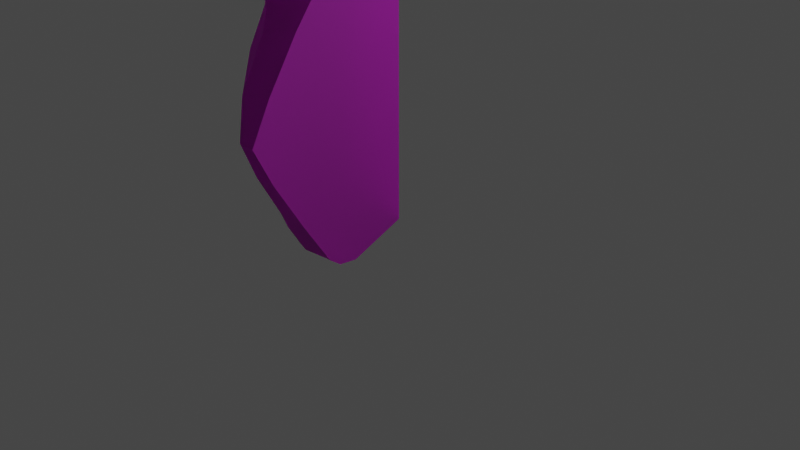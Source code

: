 # Source: Ruins_Trim_Cap_DMG_1M_A.blend  (saved by Blender 3.5.10; exported with 4.5.12 LTS)
import bpy
from mathutils import Matrix  # noqa: F401  (used for matrix-valued properties, if any)

bpy.ops.wm.read_factory_settings(use_empty=True)
scene = bpy.context.scene
scene.name = 'Scene'

# ---- collections
col_collection = bpy.data.collections.new('Collection'); scene.collection.children.link(col_collection)

# ---- images (referenced by path relative to the original .blend; pixels are not part of the script)
import os
ASSET_DIR = os.environ.get("B2B_ASSET_DIR", "")  # directory of the original .blend (textures are referenced by path, not embedded)
HERE = os.path.dirname(os.path.abspath(__file__))  # packed textures are extracted next to this script under _unpacked/

def load_image(name, relpath, width, height, colorspace="sRGB"):
    """Load a texture the original file referenced (path relative to the .blend, or extracted next to this script)."""
    p = next((c for c in (os.path.join(HERE, relpath), os.path.join(ASSET_DIR, relpath)) if relpath and os.path.exists(c)), "")
    if p:
        img = bpy.data.images.load(p, check_existing=True)
        img.name = name
    else:  # same state as the original file: an image datablock whose file is absent (Cycles renders it pink)
        img = bpy.data.images.new(name, width, height)
        img.source = "FILE"
        img.filepath = "//" + (relpath or name)
    img.colorspace_settings.name = colorspace
    return img
img_dn_hl_ruins_trim_cap_n_png = load_image('Dn_HL_Ruins_Trim_Cap_n.png', 'Dn_HL_Ruins_Trim_Cap_n.png', 1024, 1024, 'sRGB')
img_dn_hl_ruins_trim_cap_mre_packed_png_001 = load_image('Dn_HL_Ruins_Trim_Cap_mre_packed.png.001', 'Dn_HL_Ruins_Trim_Cap_mre_packed.png', 1024, 1024, 'sRGB')
img_dn_hl_ruins_trim_cap_d_png_001 = load_image('Dn_HL_Ruins_Trim_Cap_d.png.001', 'Dn_HL_Ruins_Trim_Cap_d.png', 1024, 1024, 'sRGB')

# ---- materials (node trees are filled in below, after node groups)
mat_dn_hl_inst_ruins_trim_cap_a = bpy.data.materials.new('Dn_HL_Inst_Ruins_Trim_Cap_A')
mat_dn_hl_inst_ruins_trim_cap_a.use_transparent_shadow = False
mat_dn_hl_inst_ruins_trim_cap_a.diffuse_color = (0.588, 0.588, 0.588, 1.0)
mat_dn_hl_inst_ruins_trim_cap_a.roughness = 0.9

# ---- material node trees
mat_dn_hl_inst_ruins_trim_cap_a.use_nodes = True; mat_dn_hl_inst_ruins_trim_cap_a.node_tree.nodes.clear()
_N = mat_dn_hl_inst_ruins_trim_cap_a.node_tree.nodes; _L = mat_dn_hl_inst_ruins_trim_cap_a.node_tree.links
n0 = _N.new('ShaderNodeBsdfPrincipled'); n0.name = 'Principled BSDF'; n0.location = (0, 300)
n0.distribution = 'GGX'
n0.subsurface_method = 'RANDOM_WALK_SKIN'
n0.inputs[2].default_value = 0.9
n0.inputs[13].default_value = 0.0
n0.inputs[18].default_value = 1.0
n0.inputs[27].default_value = (0.0, 0.0, 0.0, 1.0)
n0.inputs[28].default_value = 1.0
n1 = _N.new('ShaderNodeOutputMaterial'); n1.name = 'Material Output'; n1.location = (280, 300)
n2 = _N.new('ShaderNodeTexImage'); n2.name = 'Image Texture'; n2.location = (-521, -239)
n2.image = img_dn_hl_ruins_trim_cap_n_png
n3 = _N.new('ShaderNodeNormalMap'); n3.name = 'Normal Map'; n3.location = (-244, -248)
n4 = _N.new('ShaderNodeTexImage'); n4.name = 'Image Texture.001'; n4.location = (-517, 53)
n4.image = img_dn_hl_ruins_trim_cap_mre_packed_png_001
n5 = _N.new('ShaderNodeTexImage'); n5.name = 'Image Texture.002'; n5.location = (-484, 357)
n5.image = img_dn_hl_ruins_trim_cap_d_png_001
_L.new(n0.outputs[0], n1.inputs[0])
_L.new(n2.outputs[0], n3.inputs[1])
_L.new(n3.outputs[0], n0.inputs[5])
_L.new(n4.outputs[0], n0.inputs[1])
_L.new(n5.outputs[0], n0.inputs[0])
n1.is_active_output = True

# ---- world
world_world = bpy.data.worlds.new('World'); scene.world = world_world
world_world.use_nodes = True; world_world.node_tree.nodes.clear()
_N = world_world.node_tree.nodes; _L = world_world.node_tree.links
n0 = _N.new('ShaderNodeOutputWorld'); n0.name = 'World Output'; n0.location = (300, 300)
n1 = _N.new('ShaderNodeBackground'); n1.name = 'Background'; n1.location = (10, 300)
n1.inputs[0].default_value = (0.05088, 0.05088, 0.05088, 1.0)
_L.new(n1.outputs[0], n0.inputs[0])
n0.is_active_output = True
world_world.color = (0.05088, 0.05088, 0.05088)
world_world.use_sun_shadow = False
world_world.sun_shadow_jitter_overblur = 0.0

# ---- cameras
cam_camera = bpy.data.cameras.new('Camera')
cam_camera.clip_end = 100.0
cam_camera.ortho_scale = 7.314

# ---- lights
light_light = bpy.data.lights.new('Light', 'POINT')
light_light.transmission_factor = 0.0
light_light.energy = 1000.0
light_light.shadow_soft_size = 0.1
light_light.shadow_maximum_resolution = 0.006
light_light.use_absolute_resolution = True

# ---- meshes
me_ruins_trim_cap_dmg_1m_a = bpy.data.meshes.new('Ruins_Trim_Cap_DMG_1M_A')
me_ruins_trim_cap_dmg_1m_a.from_pydata([(-0.246, 0.8426, 1.542), (-0.6443, 0.664, 1.216), (-0.343, 0.3334, 1.216), (-0.8481, 0.3319, 0.9188), (-0.4826, -0.1129, 0.9188), (-1.02, 0.09622, 0.7906), (-0.5423, -0.2759, 0.7906), (-1.017, -0.2507, 0.6393), (-1.02, -0.000214, 0.002562), (1e-06, 1.25, 0.002562), (1e-06, -0.000214, 0.002562), (-1.02, 1.638, 0.002562), (1e-06, 2.5, 0.002562), (-1.02, 2.5, 0.002562), (-0.1986, 1.25, 1.735), (1e-06, 0.8426, 1.542), (1e-06, 1.25, 1.746), (1e-06, 0.3114, 1.216), (1e-06, -0.1399, 0.9188), (1e-06, -0.2309, 0.7906), (1e-06, -0.2507, 0.5934), (-0.9112, 2.751, 0.5934), (1e-06, 2.751, 0.5934), (-0.8653, 2.763, 0.7629), (1e-06, 2.736, 0.7906), (-0.7447, 2.507, 0.9188), (1e-06, 2.599, 0.9188), (-0.4739, 2.087, 1.216), (1e-06, 2.189, 1.216), (1e-06, 1.66, 1.542), (-0.3947, 1.585, 1.542), (1e-06, 1.25, 0.5934), (1e-06, 1.25, 0.9188), (1e-06, 1.25, 1.216), (1e-06, 1.25, 1.542), (-0.4293, 1.182, 1.542), (-0.6852, 1.25, 1.216), (-0.9192, 1.25, 0.9188), (-0.6852, 1.892, 1.216), (-1.02, 1.25, 0.7906), (-0.8287, 2.216, 0.9188), (-0.967, 2.648, 0.7692), (-1.02, 1.25, 0.5934), (-1.02, 2.654, 0.5934)], [], [(0, 1, 2), (2, 1, 3), (4, 2, 3), (4, 3, 5), (5, 6, 4), (6, 5, 7), (8, 9, 10), (9, 8, 11), (11, 12, 9), (12, 11, 13), (14, 15, 16), (15, 14, 0), (0, 17, 15), (17, 0, 2), (2, 18, 17), (18, 2, 4), (4, 19, 18), (19, 4, 6), (20, 19, 6), (7, 20, 6), (7, 8, 20), (20, 8, 10), (21, 12, 13), (21, 22, 12), (23, 22, 21), (23, 24, 22), (24, 23, 25), (24, 25, 26), (27, 26, 25), (26, 27, 28), (27, 29, 28), (29, 27, 30), (30, 14, 29), (29, 14, 16), (20, 18, 19), (31, 18, 20), (31, 20, 10), (31, 10, 9), (12, 31, 9), (31, 12, 22), (26, 22, 24), (22, 26, 31), (18, 31, 32), (26, 32, 31), (18, 32, 17), (28, 32, 26), (17, 32, 33), (28, 33, 32), (17, 33, 15), (33, 28, 29), (15, 33, 34), (34, 33, 29), (34, 16, 15), (29, 16, 34), (0, 14, 35), (35, 1, 0), (35, 14, 30), (1, 35, 36), (30, 36, 35), (1, 36, 37), (1, 37, 3), (36, 30, 38), (38, 37, 36), (27, 38, 30), (39, 3, 37), (38, 27, 40), (37, 38, 40), (40, 39, 37), (40, 27, 25), (39, 5, 3), (40, 25, 41), (41, 39, 40), (41, 25, 23), (42, 5, 39), (41, 42, 39), (5, 42, 7), (7, 42, 8), (11, 8, 42), (23, 43, 41), (42, 41, 43), (43, 11, 42), (43, 23, 21), (11, 43, 13), (13, 43, 21)])
me_ruins_trim_cap_dmg_1m_a.polygons.foreach_set('use_smooth', [True] * 84)
_k = set([(0, 2), (0, 14), (2, 4), (4, 6), (6, 7), (7, 8), (8, 10), (8, 11), (9, 10), (9, 12), (10, 20), (11, 13), (12, 13), (12, 22), (13, 21), (14, 16), (14, 30), (15, 16), (15, 17), (16, 29), (17, 18), (18, 19), (19, 20), (21, 23), (22, 24), (23, 25), (24, 26), (25, 27), (26, 28), (27, 30), (28, 29)])
me_ruins_trim_cap_dmg_1m_a.attributes.new('sharp_edge', 'BOOLEAN', 'EDGE').data.foreach_set('value', [ (min(e.vertices), max(e.vertices)) in _k for e in me_ruins_trim_cap_dmg_1m_a.edges])
_uv = me_ruins_trim_cap_dmg_1m_a.uv_layers.new(name='UVMap')
_uv.uv.foreach_set('vector', [0.6948, 0.8974, 0.6694, 0.8768, 0.6914, 0.8608, 0.6914, 0.8608, 0.6694, 0.8768, 0.6572, 0.8495, 0.6851, 0.8284, 0.6914, 0.8608, 0.6572, 0.8495, 0.6851, 0.8284, 0.6572, 0.8495, 0.6489, 0.8315, 0.6489, 0.8315, 0.6816, 0.8165, 0.6851, 0.8284, 0.6816, 0.8165, 0.6489, 0.8315, 0.6533, 0.8084, 0.603, 0.7554, 0.6641, 0.6802, 0.6641, 0.7554, 0.6641, 0.6802, 0.603, 0.7554, 0.603, 0.6567, 0.603, 0.6567, 0.6641, 0.605, 0.6641, 0.6802, 0.6641, 0.605, 0.603, 0.6567, 0.603, 0.605, 0.6963, 0.9247, 0.7095, 0.8983, 0.708, 0.9257, 0.7095, 0.8983, 0.6963, 0.9247, 0.6948, 0.8974, 0.6948, 0.8974, 0.7119, 0.8608, 0.7095, 0.8983, 0.7119, 0.8608, 0.6948, 0.8974, 0.6914, 0.8608, 0.6914, 0.8608, 0.7139, 0.828, 0.7119, 0.8608, 0.7139, 0.828, 0.6914, 0.8608, 0.6851, 0.8284, 0.6851, 0.8284, 0.7144, 0.818, 0.7139, 0.828, 0.7144, 0.818, 0.6851, 0.8284, 0.6816, 0.8165, 0.7144, 0.8055, 0.7144, 0.818, 0.6816, 0.8165, 0.6533, 0.8084, 0.7144, 0.8055, 0.6816, 0.8165, 0.6533, 0.8084, 0.6533, 0.7671, 0.7144, 0.8055, 0.7144, 0.8055, 0.6533, 0.7671, 0.7144, 0.7671, 0.646, 0.8069, 0.5918, 0.7675, 0.6533, 0.7683, 0.646, 0.8069, 0.5913, 0.806, 0.5918, 0.7675, 0.6431, 0.817, 0.5913, 0.806, 0.646, 0.8069, 0.6431, 0.817, 0.5908, 0.818, 0.5913, 0.806, 0.5908, 0.818, 0.6431, 0.817, 0.6353, 0.8348, 0.5908, 0.818, 0.6353, 0.8348, 0.5908, 0.8291, 0.6182, 0.8654, 0.5908, 0.8291, 0.6353, 0.8348, 0.5908, 0.8291, 0.6182, 0.8654, 0.5898, 0.8596, 0.6182, 0.8654, 0.5889, 0.897, 0.5898, 0.8596, 0.5889, 0.897, 0.6182, 0.8654, 0.6128, 0.9012, 0.6128, 0.9012, 0.6006, 0.9244, 0.5889, 0.897, 0.5889, 0.897, 0.6006, 0.9244, 0.5889, 0.9245, 0.3975, 0.8489, 0.4019, 0.869, 0.3972, 0.8608, 0.4871, 0.8589, 0.4019, 0.869, 0.3975, 0.8489, 0.4871, 0.8589, 0.3975, 0.8489, 0.4163, 0.8152, 0.4871, 0.8589, 0.4163, 0.8152, 0.491, 0.8236, 0.5659, 0.832, 0.4871, 0.8589, 0.491, 0.8236, 0.4871, 0.8589, 0.5659, 0.832, 0.5767, 0.869, 0.5654, 0.8874, 0.5767, 0.869, 0.5747, 0.8807, 0.5767, 0.869, 0.5654, 0.8874, 0.4871, 0.8589, 0.4019, 0.869, 0.4871, 0.8589, 0.4849, 0.8784, 0.5654, 0.8874, 0.4849, 0.8784, 0.4871, 0.8589, 0.4019, 0.869, 0.4849, 0.8784, 0.4268, 0.8898, 0.5391, 0.9025, 0.4849, 0.8784, 0.5654, 0.8874, 0.4268, 0.8898, 0.4849, 0.8784, 0.4829, 0.8961, 0.5391, 0.9025, 0.4829, 0.8961, 0.4849, 0.8784, 0.4268, 0.8898, 0.4829, 0.8961, 0.4563, 0.9128, 0.4829, 0.8961, 0.5391, 0.9025, 0.5049, 0.9183, 0.4563, 0.9128, 0.4829, 0.8961, 0.4807, 0.9156, 0.4807, 0.9156, 0.4829, 0.8961, 0.5049, 0.9183, 0.4807, 0.9156, 0.4792, 0.9278, 0.4563, 0.9128, 0.5049, 0.9183, 0.4792, 0.9278, 0.4807, 0.9156, 0.5283, 0.798, 0.5029, 0.8082, 0.5068, 0.79, 0.5068, 0.79, 0.5381, 0.7667, 0.5283, 0.798, 0.5068, 0.79, 0.5029, 0.8082, 0.4824, 0.7917, 0.5381, 0.7667, 0.5068, 0.79, 0.5029, 0.7654, 0.4824, 0.7917, 0.5029, 0.7654, 0.5068, 0.79, 0.5381, 0.7667, 0.5029, 0.7654, 0.5024, 0.7427, 0.5381, 0.7667, 0.5024, 0.7427, 0.5581, 0.7449, 0.5029, 0.7654, 0.4824, 0.7917, 0.4641, 0.7654, 0.4641, 0.7654, 0.5024, 0.7427, 0.5029, 0.7654, 0.45, 0.775, 0.4641, 0.7654, 0.4824, 0.7917, 0.5024, 0.7329, 0.5581, 0.7449, 0.5024, 0.7427, 0.4641, 0.7654, 0.45, 0.775, 0.4443, 0.7461, 0.5024, 0.7427, 0.4641, 0.7654, 0.4443, 0.7461, 0.4443, 0.7461, 0.5024, 0.7329, 0.5024, 0.7427, 0.4443, 0.7461, 0.45, 0.775, 0.4263, 0.7493, 0.5024, 0.7329, 0.5723, 0.7317, 0.5581, 0.7449, 0.4443, 0.7461, 0.4263, 0.7493, 0.4185, 0.7339, 0.4185, 0.7339, 0.5024, 0.7329, 0.4443, 0.7461, 0.4185, 0.7339, 0.4263, 0.7493, 0.4102, 0.7371, 0.5024, 0.7212, 0.5723, 0.7317, 0.5024, 0.7329, 0.4185, 0.7339, 0.5024, 0.7212, 0.5024, 0.7329, 0.5723, 0.7317, 0.5024, 0.7212, 0.5928, 0.7222, 0.5928, 0.7222, 0.5024, 0.7212, 0.5767, 0.6841, 0.478, 0.686, 0.5767, 0.6841, 0.5024, 0.7212, 0.4102, 0.7371, 0.418, 0.7236, 0.4185, 0.7339, 0.5024, 0.7212, 0.4185, 0.7339, 0.418, 0.7236, 0.418, 0.7236, 0.478, 0.686, 0.5024, 0.7212, 0.418, 0.7236, 0.4102, 0.7371, 0.4097, 0.7249, 0.478, 0.686, 0.418, 0.7236, 0.4258, 0.6882, 0.4258, 0.6882, 0.418, 0.7236, 0.4097, 0.7249])
me_ruins_trim_cap_dmg_1m_a.materials.append(mat_dn_hl_inst_ruins_trim_cap_a)
me_ruins_trim_cap_dmg_1m_a.update()
me_ruins_trim_cap_dmg_1m_a.normals_split_custom_set([tuple(v) for v in zip(*[iter([-0.4982, -0.3542, 0.7914, -0.6209, -0.2655, 0.7375, -0.4615, -0.406, 0.7888, -0.4615, -0.406, 0.7888, -0.6209, -0.2655, 0.7375, -0.5484, -0.1865, 0.8152, -0.4008, -0.4115, 0.8185, -0.4615, -0.406, 0.7888, -0.5484, -0.1865, 0.8152, -0.4008, -0.4115, 0.8185, -0.5484, -0.1865, 0.8152, -0.7616, -0.1995, 0.6166, -0.7616, -0.1995, 0.6166, -0.3512, -0.4508, 0.8206, -0.4008, -0.4115, 0.8185, -0.3512, -0.4508, 0.8206, -0.7616, -0.1995, 0.6166, -0.8059, -0.2391, 0.5417, 0.0, 0.0, -1.0, 0.0, 0.0, -1.0, 0.0, 0.0, -1.0, 0.0, 0.0, -1.0, 0.0, 0.0, -1.0, 0.0, 0.0, -1.0, 0.0, 0.0, -1.0, 0.0, 0.0, -1.0, 0.0, 0.0, -1.0, 0.0, 0.0, -1.0, 0.0, 0.0, -1.0, 0.0, 0.0, -1.0, -0.03251, -0.4421, 0.8964, -0.006195, -0.479, 0.8778, -0.04681, -0.4475, 0.8931, -0.006195, -0.479, 0.8778, -0.03251, -0.4421, 0.8964, -0.005733, -0.4824, 0.8759, -0.005733, -0.4824, 0.8759, -0.03061, -0.5408, 0.8406, -0.006195, -0.479, 0.8778, -0.03061, -0.5408, 0.8406, -0.005733, -0.4824, 0.8759, -0.03361, -0.542, 0.8397, -0.03361, -0.542, 0.8397, -0.03982, -0.6971, 0.7159, -0.03061, -0.5408, 0.8406, -0.03982, -0.6971, 0.7159, -0.03361, -0.542, 0.8397, 0.007231, -0.6164, 0.7874, 0.007231, -0.6164, 0.7874, 0.03088, -0.9212, 0.3879, -0.03982, -0.6971, 0.7159, 0.03088, -0.9212, 0.3879, 0.007231, -0.6164, 0.7874, 0.02117, -0.9847, 0.1732, 0.02917, -0.9841, -0.1752, 0.03088, -0.9212, 0.3879, 0.02117, -0.9847, 0.1732, -0.01469, -0.9454, -0.3255, 0.02917, -0.9841, -0.1752, 0.02117, -0.9847, 0.1732, -0.01469, -0.9454, -0.3255, -0.0106, -0.927, -0.3748, 0.02917, -0.9841, -0.1752, 0.02917, -0.9841, -0.1752, -0.0106, -0.927, -0.3748, 0.0, -0.9207, -0.3904, 0.0, 0.966, -0.2584, 0.0, 0.9207, -0.3904, 0.0, 0.9207, -0.3904, 0.0, 0.966, -0.2584, 0.01299, 0.9849, -0.1725, 0.0, 0.9207, -0.3904, -0.002455, 0.9419, 0.3358, 0.01299, 0.9849, -0.1725, 0.0, 0.966, -0.2584, -0.002455, 0.9419, 0.3358, -0.02224, 0.8866, 0.4621, 0.01299, 0.9849, -0.1725, -0.02224, 0.8866, 0.4621, -0.002455, 0.9419, 0.3358, -0.03912, 0.5422, 0.8393, -0.02224, 0.8866, 0.4621, -0.03912, 0.5422, 0.8393, -0.08902, 0.6276, 0.7734, -0.09752, 0.5441, 0.8333, -0.08902, 0.6276, 0.7734, -0.03912, 0.5422, 0.8393, -0.08902, 0.6276, 0.7734, -0.09752, 0.5441, 0.8333, -0.1185, 0.5551, 0.8233, -0.09752, 0.5441, 0.8333, -0.09133, 0.4951, 0.864, -0.1185, 0.5551, 0.8233, -0.09133, 0.4951, 0.864, -0.09752, 0.5441, 0.8333, -0.09388, 0.4989, 0.8616, -0.09388, 0.4989, 0.8616, -0.06388, 0.4518, 0.8898, -0.09133, 0.4951, 0.864, -0.09133, 0.4951, 0.864, -0.06388, 0.4518, 0.8898, -0.04686, 0.4455, 0.894, 1.0, 0.0, 0.0, 1.0, 0.0, 0.0, 1.0, 0.0, 0.0, 1.0, 0.0, 0.0, 1.0, 0.0, 0.0, 1.0, 0.0, 0.0, 1.0, 0.0, 0.0, 1.0, 0.0, 0.0, 1.0, 0.0, 0.0, 1.0, 0.0, 0.0, 1.0, 0.0, 0.0, 1.0, 0.0, 0.0, 1.0, 0.0, 0.0, 1.0, 0.0, 0.0, 1.0, 0.0, 0.0, 1.0, 0.0, 0.0, 1.0, 0.0, 0.0, 1.0, 0.0, 0.0, 1.0, 0.0, 0.0, 1.0, 0.0, 0.0, 1.0, 0.0, 0.0, 1.0, 0.0, 0.0, 1.0, 0.0, 0.0, 1.0, 0.0, 0.0, 1.0, 0.0, 0.0, 1.0, 0.0, 0.0, 1.0, 0.0, 0.0, 1.0, 0.0, 0.0, 1.0, 0.0, 0.0, 1.0, 0.0, 0.0, 1.0, 0.0, 0.0, 1.0, 0.0, 0.0, 1.0, 0.0, 0.0, 1.0, 0.0, 0.0, 1.0, 0.0, 0.0, 1.0, 0.0, 0.0, 1.0, 0.0, 0.0, 1.0, 0.0, 0.0, 1.0, 0.0, 0.0, 1.0, 0.0, 0.0, 1.0, 0.0, 0.0, 1.0, 0.0, 0.0, 1.0, 0.0, 0.0, 1.0, 0.0, 0.0, 1.0, 0.0, 0.0, 1.0, 0.0, 0.0, 1.0, 0.0, 0.0, 1.0, 0.0, 0.0, 1.0, 0.0, 0.0, 1.0, 0.0, 0.0, 1.0, 0.0, 0.0, 1.0, 0.0, 0.0, 1.0, 0.0, 0.0, 1.0, 0.0, 0.0, 1.0, 0.0, 0.0, 1.0, 0.0, 0.0, 1.0, 0.0, 0.0, 1.0, 0.0, 0.0, 1.0, 0.0, 0.0, 1.0, 0.0, 0.0, -0.4982, -0.3542, 0.7914, -0.6185, -0.1155, 0.7773, -0.6796, -0.09849, 0.727, -0.6796, -0.09849, 0.727, -0.6209, -0.2655, 0.7375, -0.4982, -0.3542, 0.7914, -0.6796, -0.09849, 0.727, -0.6185, -0.1155, 0.7773, -0.6985, 0.09738, 0.7089, -0.6209, -0.2655, 0.7375, -0.6796, -0.09849, 0.727, -0.7806, -0.01733, 0.6248, -0.6985, 0.09738, 0.7089, -0.7806, -0.01733, 0.6248, -0.6796, -0.09849, 0.727, -0.6209, -0.2655, 0.7375, -0.7806, -0.01733, 0.6248, -0.793, -0.004304, 0.6092, -0.6209, -0.2655, 0.7375, -0.793, -0.004304, 0.6092, -0.5484, -0.1865, 0.8152, -0.7806, -0.01733, 0.6248, -0.6985, 0.09738, 0.7089, -0.67, 0.2533, 0.6979, -0.67, 0.2533, 0.6979, -0.793, -0.004304, 0.6092, -0.7806, -0.01733, 0.6248, -0.4694, 0.4153, 0.7793, -0.67, 0.2533, 0.6979, -0.6985, 0.09738, 0.7089, -0.9399, 0.01428, 0.3412, -0.5484, -0.1865, 0.8152, -0.793, -0.004304, 0.6092, -0.67, 0.2533, 0.6979, -0.4694, 0.4153, 0.7793, -0.6557, 0.1352, 0.7428, -0.793, -0.004304, 0.6092, -0.67, 0.2533, 0.6979, -0.6557, 0.1352, 0.7428, -0.6557, 0.1352, 0.7428, -0.9399, 0.01428, 0.3412, -0.793, -0.004304, 0.6092, -0.6557, 0.1352, 0.7428, -0.4694, 0.4153, 0.7793, -0.504, 0.1839, 0.8439, -0.9399, 0.01428, 0.3412, -0.7616, -0.1995, 0.6166, -0.5484, -0.1865, 0.8152, -0.6557, 0.1352, 0.7428, -0.504, 0.1839, 0.8439, -0.75, 0.3325, 0.5718, -0.75, 0.3325, 0.5718, -0.9399, 0.01428, 0.3412, -0.6557, 0.1352, 0.7428, -0.75, 0.3325, 0.5718, -0.504, 0.1839, 0.8439, -0.5911, 0.5888, 0.5512, -0.9999, 0.008546, 0.005989, -0.7616, -0.1995, 0.6166, -0.9399, 0.01428, 0.3412, -0.75, 0.3325, 0.5718, -0.9999, 0.008546, 0.005989, -0.9399, 0.01428, 0.3412, -0.7616, -0.1995, 0.6166, -0.9999, 0.008546, 0.005989, -0.8059, -0.2391, 0.5417, -0.8059, -0.2391, 0.5417, -0.9999, 0.008546, 0.005989, -1.0, -0.001334, 0.002819, -1.0, -9.024e-08, 2.459e-07, -1.0, -0.001334, 0.002819, -0.9999, 0.008546, 0.005989, -0.5911, 0.5888, 0.5512, -0.9069, 0.416, 0.06662, -0.75, 0.3325, 0.5718, -0.9999, 0.008546, 0.005989, -0.75, 0.3325, 0.5718, -0.9069, 0.416, 0.06662, -0.9069, 0.416, 0.06662, -1.0, -9.024e-08, 2.459e-07, -0.9999, 0.008546, 0.005989, -0.9069, 0.416, 0.06662, -0.5911, 0.5888, 0.5512, -0.6655, 0.7464, -0.0002131, -1.0, -9.024e-08, 2.459e-07, -0.9069, 0.416, 0.06662, -0.9964, 0.08245, -0.02142, -0.9964, 0.08245, -0.02142, -0.9069, 0.416, 0.06662, -0.6655, 0.7464, -0.0002131])] * 3)])

# ---- objects
ob_light = bpy.data.objects.new('Light', light_light)
ob_camera = bpy.data.objects.new('Camera', cam_camera)
ob_ruins_trim_cap_dmg_1m_a = bpy.data.objects.new('Ruins_Trim_Cap_DMG_1M_A', me_ruins_trim_cap_dmg_1m_a)

# ---- transforms, parenting, visibility, modifiers, constraints
ob_light.location = (4.076, 1.005, 5.904)
ob_light.rotation_euler = (0.6503, 0.05522, 1.866)
ob_light.lock_rotations_4d = False
ob_light.empty_display_type = 'ARROWS'
ob_light.color = (0.0, 0.0, 0.0, 0.0)
ob_light.lineart.crease_threshold = 0.0
ob_camera.location = (7.359, -6.926, 4.958)
ob_camera.rotation_euler = (1.109, 0.0, 0.8149)
ob_camera.lock_rotations_4d = False
ob_camera.empty_display_type = 'ARROWS'
ob_camera.color = (0.0, 0.0, 0.0, 0.0)
ob_camera.display_type = 'WIRE'
ob_camera.lineart.crease_threshold = 0.0
ob_ruins_trim_cap_dmg_1m_a.location = (0.0, 0.0, 0.0)
ob_ruins_trim_cap_dmg_1m_a.rotation_euler = (1.571, -0.0, 0.0)

# ---- collection membership
col_collection.objects.link(ob_light)
col_collection.objects.link(ob_camera)
col_collection.objects.link(ob_ruins_trim_cap_dmg_1m_a)

# ---- scene / render settings (as saved in the file)
scene.camera = ob_camera
scene.frame_start = 1; scene.frame_end = 250; scene.frame_set(1)
scene.render.engine = 'BLENDER_EEVEE_NEXT'
scene.cycles.sampling_pattern = 'TABULATED_SOBOL'
scene.view_settings.view_transform = 'Filmic'
bpy.context.view_layer.update()
